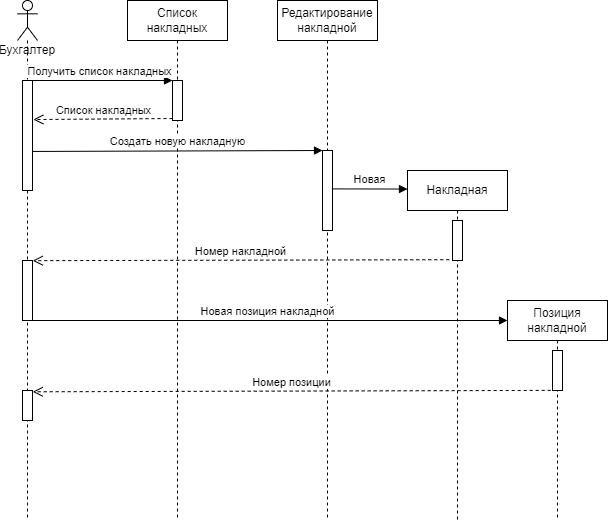

The diagram above was exported from draw.io. Its source (the exported page's mxGraphModel, read from the mxfile embedded in the PNG):
<mxGraphModel dx="1151" dy="637" grid="1" gridSize="10" guides="1" tooltips="1" connect="1" arrows="1" fold="1" page="1" pageScale="1" pageWidth="827" pageHeight="1169" math="0" shadow="0">
  <root>
    <mxCell id="0" />
    <mxCell id="1" parent="0" />
    <mxCell id="5yCx4Ue_EByfBwWaUQx3-8" value="Бухгалтер" style="shape=umlLifeline;participant=umlActor;perimeter=lifelinePerimeter;whiteSpace=wrap;html=1;container=1;collapsible=0;recursiveResize=0;verticalAlign=top;spacingTop=36;outlineConnect=0;" vertex="1" parent="1">
      <mxGeometry x="150" y="160" width="20" height="520" as="geometry" />
    </mxCell>
    <mxCell id="5yCx4Ue_EByfBwWaUQx3-18" value="" style="html=1;points=[];perimeter=orthogonalPerimeter;" vertex="1" parent="5yCx4Ue_EByfBwWaUQx3-8">
      <mxGeometry x="5" y="80" width="10" height="110" as="geometry" />
    </mxCell>
    <mxCell id="5yCx4Ue_EByfBwWaUQx3-32" value="" style="html=1;points=[];perimeter=orthogonalPerimeter;" vertex="1" parent="5yCx4Ue_EByfBwWaUQx3-8">
      <mxGeometry x="5" y="260" width="10" height="60" as="geometry" />
    </mxCell>
    <mxCell id="5yCx4Ue_EByfBwWaUQx3-40" value="" style="html=1;points=[];perimeter=orthogonalPerimeter;" vertex="1" parent="5yCx4Ue_EByfBwWaUQx3-8">
      <mxGeometry x="5" y="390" width="10" height="30" as="geometry" />
    </mxCell>
    <mxCell id="5yCx4Ue_EByfBwWaUQx3-9" value="Список накладных" style="shape=umlLifeline;perimeter=lifelinePerimeter;whiteSpace=wrap;html=1;container=1;collapsible=0;recursiveResize=0;outlineConnect=0;" vertex="1" parent="1">
      <mxGeometry x="260" y="160" width="100" height="520" as="geometry" />
    </mxCell>
    <mxCell id="5yCx4Ue_EByfBwWaUQx3-12" value="" style="html=1;points=[];perimeter=orthogonalPerimeter;" vertex="1" parent="5yCx4Ue_EByfBwWaUQx3-9">
      <mxGeometry x="45" y="80" width="10" height="40" as="geometry" />
    </mxCell>
    <mxCell id="5yCx4Ue_EByfBwWaUQx3-10" value="Редактирование накладной" style="shape=umlLifeline;perimeter=lifelinePerimeter;whiteSpace=wrap;html=1;container=1;collapsible=0;recursiveResize=0;outlineConnect=0;" vertex="1" parent="1">
      <mxGeometry x="410" y="160" width="100" height="520" as="geometry" />
    </mxCell>
    <mxCell id="5yCx4Ue_EByfBwWaUQx3-19" value="" style="html=1;points=[];perimeter=orthogonalPerimeter;" vertex="1" parent="5yCx4Ue_EByfBwWaUQx3-10">
      <mxGeometry x="45" y="150" width="10" height="80" as="geometry" />
    </mxCell>
    <mxCell id="5yCx4Ue_EByfBwWaUQx3-14" value="Список накладных" style="html=1;verticalAlign=bottom;endArrow=open;dashed=1;endSize=8;exitX=0;exitY=0.95;rounded=0;entryX=1.086;entryY=0.355;entryDx=0;entryDy=0;entryPerimeter=0;" edge="1" source="5yCx4Ue_EByfBwWaUQx3-12" parent="1" target="5yCx4Ue_EByfBwWaUQx3-18">
      <mxGeometry relative="1" as="geometry">
        <mxPoint x="170" y="280" as="targetPoint" />
      </mxGeometry>
    </mxCell>
    <mxCell id="5yCx4Ue_EByfBwWaUQx3-13" value="Получить список накладных" style="html=1;verticalAlign=bottom;endArrow=block;entryX=0;entryY=0;rounded=0;" edge="1" target="5yCx4Ue_EByfBwWaUQx3-12" parent="1" source="5yCx4Ue_EByfBwWaUQx3-8">
      <mxGeometry relative="1" as="geometry">
        <mxPoint x="210" y="530" as="sourcePoint" />
      </mxGeometry>
    </mxCell>
    <mxCell id="5yCx4Ue_EByfBwWaUQx3-20" value="Создать новую накладную" style="html=1;verticalAlign=bottom;endArrow=block;entryX=0;entryY=0;rounded=0;exitX=1.029;exitY=0.645;exitDx=0;exitDy=0;exitPerimeter=0;" edge="1" target="5yCx4Ue_EByfBwWaUQx3-19" parent="1" source="5yCx4Ue_EByfBwWaUQx3-18">
      <mxGeometry relative="1" as="geometry">
        <mxPoint x="170" y="310" as="sourcePoint" />
      </mxGeometry>
    </mxCell>
    <mxCell id="5yCx4Ue_EByfBwWaUQx3-26" value="Новая" style="html=1;verticalAlign=bottom;endArrow=block;entryX=0;entryY=0.053;rounded=0;exitX=0.938;exitY=0.48;exitDx=0;exitDy=0;exitPerimeter=0;entryDx=0;entryDy=0;entryPerimeter=0;" edge="1" target="5yCx4Ue_EByfBwWaUQx3-28" parent="1" source="5yCx4Ue_EByfBwWaUQx3-19">
      <mxGeometry relative="1" as="geometry">
        <mxPoint x="420" y="350" as="sourcePoint" />
        <mxPoint x="535" y="350" as="targetPoint" />
      </mxGeometry>
    </mxCell>
    <mxCell id="5yCx4Ue_EByfBwWaUQx3-28" value="Накладная" style="shape=umlLifeline;perimeter=lifelinePerimeter;whiteSpace=wrap;html=1;container=1;collapsible=0;recursiveResize=0;outlineConnect=0;" vertex="1" parent="1">
      <mxGeometry x="540" y="330" width="100" height="350" as="geometry" />
    </mxCell>
    <mxCell id="5yCx4Ue_EByfBwWaUQx3-30" value="" style="html=1;points=[];perimeter=orthogonalPerimeter;" vertex="1" parent="5yCx4Ue_EByfBwWaUQx3-28">
      <mxGeometry x="45" y="50" width="10" height="40" as="geometry" />
    </mxCell>
    <mxCell id="5yCx4Ue_EByfBwWaUQx3-41" value="Новая позиция накладной" style="html=1;verticalAlign=bottom;endArrow=block;rounded=0;" edge="1" parent="5yCx4Ue_EByfBwWaUQx3-28" source="5yCx4Ue_EByfBwWaUQx3-8">
      <mxGeometry width="80" relative="1" as="geometry">
        <mxPoint x="-50" y="120" as="sourcePoint" />
        <mxPoint x="100" y="150" as="targetPoint" />
      </mxGeometry>
    </mxCell>
    <mxCell id="5yCx4Ue_EByfBwWaUQx3-31" value="Номер накладной" style="html=1;verticalAlign=bottom;endArrow=open;dashed=1;endSize=8;rounded=0;exitX=-0.321;exitY=0.98;exitDx=0;exitDy=0;exitPerimeter=0;entryX=1.024;entryY=0.003;entryDx=0;entryDy=0;entryPerimeter=0;" edge="1" parent="1" source="5yCx4Ue_EByfBwWaUQx3-30" target="5yCx4Ue_EByfBwWaUQx3-32">
      <mxGeometry relative="1" as="geometry">
        <mxPoint x="590" y="310" as="sourcePoint" />
        <mxPoint x="460" y="460" as="targetPoint" />
        <Array as="points" />
      </mxGeometry>
    </mxCell>
    <mxCell id="5yCx4Ue_EByfBwWaUQx3-36" value="Позиция накладной" style="shape=umlLifeline;perimeter=lifelinePerimeter;whiteSpace=wrap;html=1;container=1;collapsible=0;recursiveResize=0;outlineConnect=0;" vertex="1" parent="1">
      <mxGeometry x="640" y="460" width="100" height="220" as="geometry" />
    </mxCell>
    <mxCell id="5yCx4Ue_EByfBwWaUQx3-38" value="" style="html=1;points=[];perimeter=orthogonalPerimeter;" vertex="1" parent="5yCx4Ue_EByfBwWaUQx3-36">
      <mxGeometry x="45" y="50" width="10" height="40" as="geometry" />
    </mxCell>
    <mxCell id="5yCx4Ue_EByfBwWaUQx3-39" value="Номер позиции" style="html=1;verticalAlign=bottom;endArrow=open;dashed=1;endSize=8;rounded=0;exitX=-0.183;exitY=0.997;exitDx=0;exitDy=0;exitPerimeter=0;entryX=1.024;entryY=0.043;entryDx=0;entryDy=0;entryPerimeter=0;" edge="1" parent="1" source="5yCx4Ue_EByfBwWaUQx3-38" target="5yCx4Ue_EByfBwWaUQx3-40">
      <mxGeometry relative="1" as="geometry">
        <mxPoint x="760" y="630" as="sourcePoint" />
        <mxPoint x="180" y="620" as="targetPoint" />
      </mxGeometry>
    </mxCell>
  </root>
</mxGraphModel>